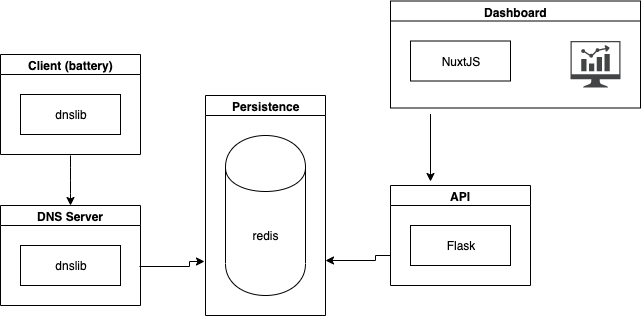

The diagram above was exported from draw.io. Its source (the exported page's mxGraphModel, read from the mxfile embedded in the PNG):
<mxGraphModel dx="1220" dy="511" grid="1" gridSize="10" guides="1" tooltips="1" connect="1" arrows="1" fold="1" page="1" pageScale="1" pageWidth="827" pageHeight="1169" math="0" shadow="0">
  <root>
    <mxCell id="0" />
    <mxCell id="1" parent="0" />
    <mxCell id="OIK0u3I7OpGfsff0_VNv-26" value="" style="edgeStyle=orthogonalEdgeStyle;rounded=0;orthogonalLoop=1;jettySize=auto;html=1;" edge="1" parent="1">
      <mxGeometry relative="1" as="geometry">
        <mxPoint x="249" y="641" as="sourcePoint" />
        <mxPoint x="314" y="636" as="targetPoint" />
        <Array as="points">
          <mxPoint x="299" y="641" />
          <mxPoint x="299" y="636" />
        </Array>
      </mxGeometry>
    </mxCell>
    <mxCell id="OIK0u3I7OpGfsff0_VNv-8" value="DNS Server" style="swimlane;html=1;startSize=20;horizontal=1;childLayout=flowLayout;flowOrientation=north;resizable=0;interRankCellSpacing=50;containerType=tree;" vertex="1" parent="1">
      <mxGeometry x="110" y="580" width="140" height="100" as="geometry" />
    </mxCell>
    <mxCell id="OIK0u3I7OpGfsff0_VNv-10" value="dnslib" style="whiteSpace=wrap;html=1;" vertex="1" parent="OIK0u3I7OpGfsff0_VNv-8">
      <mxGeometry x="20" y="40" width="100" height="40" as="geometry" />
    </mxCell>
    <mxCell id="OIK0u3I7OpGfsff0_VNv-17" value="Persistence" style="swimlane;html=1;startSize=20;horizontal=1;childLayout=flowLayout;flowOrientation=north;resizable=0;interRankCellSpacing=50;containerType=tree;" vertex="1" parent="1">
      <mxGeometry x="315" y="470" width="120" height="220" as="geometry" />
    </mxCell>
    <mxCell id="OIK0u3I7OpGfsff0_VNv-1" value="redis" style="shape=cylinder;whiteSpace=wrap;html=1;boundedLbl=1;backgroundOutline=1;strokeColor=#000000;" vertex="1" parent="OIK0u3I7OpGfsff0_VNv-17">
      <mxGeometry x="20" y="40" width="80" height="160" as="geometry" />
    </mxCell>
    <mxCell id="OIK0u3I7OpGfsff0_VNv-27" value="API" style="swimlane;html=1;startSize=20;horizontal=1;childLayout=flowLayout;flowOrientation=north;resizable=0;interRankCellSpacing=50;containerType=tree;" vertex="1" parent="1">
      <mxGeometry x="500" y="560" width="140" height="100" as="geometry" />
    </mxCell>
    <mxCell id="OIK0u3I7OpGfsff0_VNv-28" value="Flask" style="whiteSpace=wrap;html=1;" vertex="1" parent="OIK0u3I7OpGfsff0_VNv-27">
      <mxGeometry x="20" y="40" width="100" height="40" as="geometry" />
    </mxCell>
    <mxCell id="OIK0u3I7OpGfsff0_VNv-42" value="" style="edgeStyle=orthogonalEdgeStyle;rounded=0;orthogonalLoop=1;jettySize=auto;html=1;" edge="1" parent="1">
      <mxGeometry relative="1" as="geometry">
        <mxPoint x="500" y="630" as="sourcePoint" />
        <mxPoint x="435" y="635" as="targetPoint" />
        <Array as="points">
          <mxPoint x="485" y="630" />
          <mxPoint x="485" y="635" />
        </Array>
      </mxGeometry>
    </mxCell>
    <mxCell id="OIK0u3I7OpGfsff0_VNv-43" value="Dashboard" style="swimlane;html=1;startSize=20;horizontal=1;childLayout=flowLayout;flowOrientation=north;resizable=0;interRankCellSpacing=50;containerType=tree;" vertex="1" parent="1">
      <mxGeometry x="500" y="375.5" width="250" height="107" as="geometry" />
    </mxCell>
    <mxCell id="OIK0u3I7OpGfsff0_VNv-44" value="NuxtJS" style="whiteSpace=wrap;html=1;" vertex="1" parent="OIK0u3I7OpGfsff0_VNv-43">
      <mxGeometry x="20" y="40" width="100" height="40" as="geometry" />
    </mxCell>
    <mxCell id="OIK0u3I7OpGfsff0_VNv-45" value="" style="pointerEvents=1;shadow=0;dashed=0;html=1;strokeColor=none;fillColor=#434445;aspect=fixed;labelPosition=center;verticalLabelPosition=bottom;verticalAlign=top;align=center;outlineConnect=0;shape=mxgraph.vvd.nsx_dashboard;" vertex="1" parent="OIK0u3I7OpGfsff0_VNv-43">
      <mxGeometry x="180" y="40" width="50" height="46.5" as="geometry" />
    </mxCell>
    <mxCell id="OIK0u3I7OpGfsff0_VNv-11" value="" style="html=1;curved=1;noEdgeStyle=1;orthogonal=1;" edge="1" parent="1">
      <mxGeometry relative="1" as="geometry">
        <mxPoint x="180" y="530" as="sourcePoint" />
        <mxPoint x="180" y="580" as="targetPoint" />
        <Array as="points">
          <mxPoint x="180" y="542" />
          <mxPoint x="180" y="568" />
        </Array>
      </mxGeometry>
    </mxCell>
    <mxCell id="OIK0u3I7OpGfsff0_VNv-46" value="Client (battery)" style="swimlane;html=1;startSize=20;horizontal=1;childLayout=flowLayout;flowOrientation=north;resizable=0;interRankCellSpacing=50;containerType=tree;" vertex="1" parent="1">
      <mxGeometry x="110" y="429" width="140" height="100" as="geometry" />
    </mxCell>
    <mxCell id="OIK0u3I7OpGfsff0_VNv-47" value="dnslib" style="whiteSpace=wrap;html=1;" vertex="1" parent="OIK0u3I7OpGfsff0_VNv-46">
      <mxGeometry x="20" y="40" width="100" height="40" as="geometry" />
    </mxCell>
    <mxCell id="OIK0u3I7OpGfsff0_VNv-48" value="" style="html=1;curved=1;noEdgeStyle=1;orthogonal=1;" edge="1" parent="1">
      <mxGeometry relative="1" as="geometry">
        <mxPoint x="540" y="490" as="sourcePoint" />
        <mxPoint x="540" y="556" as="targetPoint" />
        <Array as="points">
          <mxPoint x="540" y="480" />
        </Array>
      </mxGeometry>
    </mxCell>
  </root>
</mxGraphModel>